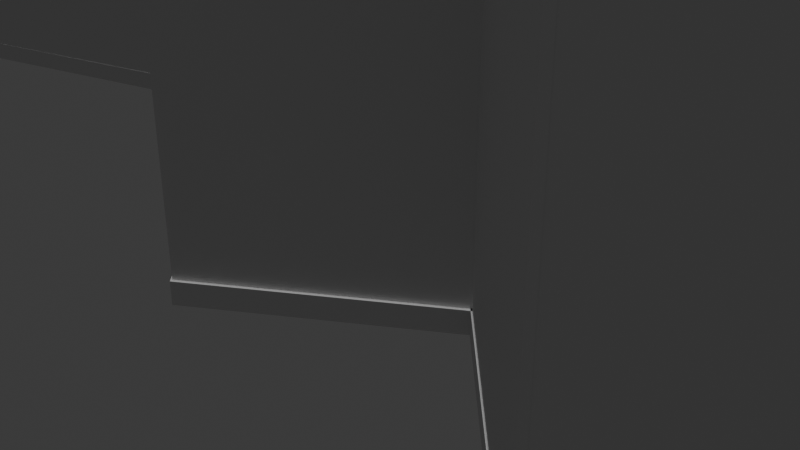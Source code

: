 # Source: MainBuildingFinal.blend  (saved by Blender 4.0.36; exported with 4.5.12 LTS)
import bpy
from mathutils import Matrix  # noqa: F401  (used for matrix-valued properties, if any)

bpy.ops.wm.read_factory_settings(use_empty=True)
scene = bpy.context.scene
scene.name = 'Scene'

# ---- collections
col_collection = bpy.data.collections.new('Collection'); scene.collection.children.link(col_collection)

# ---- world
world_world = bpy.data.worlds.new('World'); scene.world = world_world
world_world.use_nodes = True; world_world.node_tree.nodes.clear()
_N = world_world.node_tree.nodes; _L = world_world.node_tree.links
n0 = _N.new('ShaderNodeOutputWorld'); n0.name = 'World Output'; n0.location = (300, 300)
n1 = _N.new('ShaderNodeBackground'); n1.name = 'Background'; n1.location = (10, 300)
n1.inputs[0].default_value = (0.05088, 0.05088, 0.05088, 1.0)
_L.new(n1.outputs[0], n0.inputs[0])
n0.is_active_output = True
world_world.color = (0.05088, 0.05088, 0.05088)
world_world.use_sun_shadow = False
world_world.sun_shadow_jitter_overblur = 0.0

# ---- cameras
cam_camera_004 = bpy.data.cameras.new('Camera.004')

# ---- lights
light_sun = bpy.data.lights.new('Sun', 'SUN')
light_sun.transmission_factor = 0.0
light_sun.energy = 1.0

# ---- meshes
me_cube_040 = bpy.data.meshes.new('Cube.040')
me_cube_040.from_pydata([(-21.49, 133.6, -30.89), (-21.49, 133.6, 30.89), (-22.4, 137.1, -30.89), (-22.4, 137.1, 30.89), (115.5, 199.4, -30.89), (115.5, 199.4, 30.89), (115.1, 203.2, -30.89), (115.1, 203.2, 30.89), (-681.9, 299.1, 30.84), (-681.9, 299.1, -30.94), (-684.6, 299.0, 30.84), (-684.6, 299.0, -30.94), (-641.4, -73.03, 30.84), (-641.4, -73.03, -30.94), (-644.2, -73.59, 30.84), (-644.2, -73.59, -30.94), (-196.2, -134.6, 30.89), (-196.2, -134.6, -30.89), (-195.7, -130.8, 30.89), (-195.7, -130.8, -30.89), (-644.2, -73.57, 30.89), (-644.2, -73.58, -30.89), (-644.0, -71.04, 30.89), (-644.0, -71.04, -30.89), (-702.8, -927.5, -30.89), (-702.8, -927.5, 30.89), (-705.0, -926.9, -30.89), (-705.0, -926.9, 30.89), (-607.9, -73.11, -30.89), (-607.9, -73.11, 30.89), (-611.0, -72.4, -30.89), (-611.0, -72.4, 30.89), (-705.0, -926.9, -31.71), (-705.0, -926.9, 30.07), (-704.4, -923.1, -31.71), (-704.4, -923.1, 30.07), (-510.8, -936.0, -31.71), (-510.8, -936.0, 30.07), (-510.3, -932.2, -31.71), (-510.3, -932.2, 30.07), (-510.9, -935.8, -30.89), (-510.9, -935.8, 30.89), (-513.5, -935.3, -30.89), (-513.5, -935.3, 30.89), (-504.1, -874.2, -30.89), (-504.1, -874.2, 30.89), (-506.5, -873.5, -30.89), (-506.5, -873.5, 30.89), (-506.9, -877.4, -30.89), (-506.9, -877.4, 30.89), (-506.5, -873.5, -30.89), (-506.5, -873.5, 30.89), (-322.9, -924.9, -30.89), (-322.9, -924.9, 30.89), (-322.6, -921.4, -30.89), (-322.6, -921.4, 30.89), (-322.9, -924.9, -30.89), (-322.9, -924.9, 30.89), (-325.7, -924.1, -30.89), (-325.7, -924.1, 30.89), (-294.5, -630.5, -30.89), (-294.5, -630.5, 30.89), (-296.8, -629.9, -30.89), (-296.8, -629.9, 30.89), (-297.2, -633.6, -30.84), (-297.2, -633.6, 30.94), (-296.8, -629.9, -30.84), (-296.8, -629.9, 30.94), (-254.5, -644.8, -30.94), (-254.4, -644.9, 30.84), (-254.0, -641.2, -30.94), (-253.9, -641.2, 30.84), (-251.7, -645.4, -30.89), (-251.7, -645.4, 30.89), (-254.4, -644.9, -30.89), (-254.4, -644.9, 30.89), (-193.4, -112.2, -30.89), (-193.4, -112.2, 30.89), (-195.2, -115.2, -30.89), (-195.2, -115.2, 30.89), (-196.1, -111.7, -30.89), (-196.1, -111.7, 30.89), (-2.267, -22.6, -30.89), (-2.267, -22.6, 30.89), (-3.172, -19.06, -30.89), (-3.172, -19.06, 30.89), (95.63, 346.5, 31.0), (95.63, 346.5, -30.78), (92.52, 346.7, 31.0), (92.51, 346.7, -30.78), (115.5, 199.4, 31.0), (115.5, 199.4, -30.78), (112.6, 198.0, 31.0), (112.6, 198.0, -30.78), (-19.71, 137.6, 31.0), (-19.71, 137.6, -30.78), (-22.4, 137.1, 31.0), (-22.4, 137.1, -30.78), (-2.269, -22.6, 31.0), (-2.269, -22.6, -30.78), (-4.955, -23.14, 31.0), (-4.955, -23.14, -30.78), (-45.76, 356.5, 31.0), (-45.76, 356.5, -30.79), (-45.87, 352.8, 31.0), (-45.87, 352.8, -30.78), (95.63, 346.5, 31.0), (95.62, 346.5, -30.79), (96.18, 342.4, 31.0), (96.18, 342.4, -30.78), (-63.26, 512.6, 31.0), (-63.26, 512.6, -30.78), (-43.16, 353.0, 31.0), (-43.16, 353.0, -30.78), (-45.87, 352.8, -30.78), (-264.9, 525.5, 31.0), (-264.9, 525.5, -30.78), (-265.0, 521.8, 31.0), (-265.0, 521.8, -30.78), (-60.51, 512.4, 31.0), (-60.51, 512.4, -30.78), (-60.62, 508.7, 31.0), (-60.62, 508.7, -30.78), (-407.0, 964.2, 31.0), (-407.0, 964.2, -30.78), (-409.5, 962.7, 31.0), (-409.5, 962.7, -30.78), (-262.6, 523.3, 31.0), (-262.6, 523.3, -30.78), (-265.0, 521.8, 31.0), (-265.0, 521.8, -30.78), (-448.1, 935.1, 31.0), (-448.1, 935.1, -30.78), (-446.9, 931.7, 31.0), (-446.9, 931.7, -30.78), (-409.5, 962.7, 31.0), (-409.5, 962.7, -30.78), (-408.2, 959.3, 31.0), (-408.2, 959.3, -30.78), (-534.8, 1204.0, 31.0), (-534.8, 1204.0, -30.78), (-537.3, 1202.0, 31.0), (-537.3, 1202.0, -30.78), (-444.9, 933.2, 31.0), (-444.9, 933.2, -30.78), (-640.3, 1126.0, 31.0), (-640.3, 1126.0, -30.78), (-534.8, 1204.0, 31.0), (-534.8, 1204.0, -30.78), (-533.8, 1201.0, 31.0), (-533.8, 1201.0, -30.78), (-656.6, 1182.0, 31.0), (-659.0, 1180.0, 31.0), (-659.0, 1180.0, -30.78), (-636.8, 1125.0, 31.0), (-636.8, 1125.0, -30.78), (-639.1, 1123.0, 31.0), (-639.1, 1123.0, -30.78), (-902.3, 1049.0, 31.0), (-902.3, 1049.0, -30.78), (-838.2, 1084.0, 31.0), (-838.2, 1084.0, -30.78), (-656.6, 1182.0, -30.78), (-655.4, 1178.0, 31.0), (-655.4, 1178.0, -30.78), (-900.3, 1051.0, 31.0), (-900.3, 1051.0, -30.78), (-652.4, 316.2, 31.0), (-652.4, 316.2, -30.78), (-655.2, 314.2, 31.0), (-655.2, 314.2, -30.78), (-268.2, 540.2, 30.89), (-268.2, 540.2, -30.89), (-269.4, 543.7, 30.89), (-269.4, 543.7, -30.89), (-683.3, 295.5, 30.89), (-683.3, 295.5, -30.89), (-684.6, 299.0, 30.89), (-684.6, 299.0, -30.89), (-654.9, 1181.0, -34.02), (-654.9, 1181.0, -30.29), (-405.6, 460.4, -34.02), (-405.8, 462.0, -30.29), (-900.7, 1049.0, -34.02), (-900.7, 1049.0, -30.29), (-653.7, 311.8, -34.02), (-651.8, 311.4, -30.29), (-533.8, 1202.0, -34.02), (-533.8, 1202.0, -30.29), (-305.8, 511.0, -34.02), (-305.8, 511.2, -30.29), (-636.7, 1126.0, -34.02), (-636.7, 1126.0, -30.29), (-406.6, 460.3, -34.02), (-406.5, 460.3, -30.29), (-405.4, 964.0, -34.02), (-405.4, 964.0, -30.29), (-266.5, 539.8, -34.02), (-266.5, 540.1, -30.29), (-446.4, 934.9, -34.02), (-446.4, 934.9, -30.29), (-307.3, 510.9, -34.02), (-307.3, 510.9, -30.29), (-267.7, 543.5, -34.02), (-267.7, 543.5, -30.29), (-195.5, -130.7, -34.02), (-195.4, -130.7, -30.29), (-682.9, 298.7, -34.02), (-682.9, 298.7, -30.29), (-642.6, -73.78, -34.02), (-642.6, -73.75, -30.29), (-58.9, 512.2, -34.02), (-58.9, 512.2, -30.29), (-0.6536, -22.83, -34.02), (-0.6533, -22.83, -30.29), (-267.4, 525.6, -34.02), (-267.4, 525.6, -30.29), (-196.6, -116.8, -34.02), (-196.6, -116.8, -30.29), (-251.8, -645.3, -29.57), (-251.8, -645.3, -32.99), (-195.2, -130.3, -29.69), (-195.3, -130.5, -33.12), (-297.2, -637.0, -28.59), (-297.2, -637.1, -32.02), (-237.1, -119.5, -28.7), (-237.8, -123.3, -32.13), (-321.3, -925.1, -29.12), (-321.3, -925.1, -32.84), (-236.9, -119.7, -28.71), (-236.9, -119.7, -32.44), (-505.3, -877.6, -28.86), (-505.3, -877.6, -32.58), (-409.2, -102.9, -28.53), (-409.2, -102.9, -32.26), (-511.6, -936.9, -30.0), (-511.6, -936.9, -33.73), (-410.6, -103.2, -30.29), (-410.6, -103.1, -34.02), (-703.4, -927.1, -30.29), (-703.4, -927.1, -34.02), (-609.4, -72.63, -30.29), (-609.4, -72.63, -34.02), (97.24, 346.3, -34.02), (97.24, 346.3, -30.29), (117.1, 199.2, -34.02), (117.1, 199.2, -30.29), (-44.69, 356.4, -34.02), (-44.69, 356.4, -30.29), (-20.37, 133.1, -34.02), (-20.37, 133.1, -30.29), (-275.8, 561.7, -34.02), (-275.8, 561.7, -30.29), (-247.5, 476.6, -34.02), (-247.5, 476.8, -30.29), (-316.8, 532.6, -34.02), (-316.8, 532.6, -30.29), (-288.4, 447.6, -34.02), (-288.4, 447.6, -30.29), (-185.4, 0.4167, -34.02), (-185.4, 0.4165, -30.29), (-198.2, -144.8, -34.02), (-198.1, -144.5, -30.29), (-234.2, 7.241, -34.02), (-234.2, 7.241, -30.29), (-246.8, -138.0, -34.02), (-246.8, -138.0, -30.29)], [], [(0, 1, 3, 2), (2, 3, 7, 6), (6, 7, 5, 4), (4, 5, 1, 0), (2, 6, 4, 0), (7, 3, 1, 5), (8, 9, 11, 10), (10, 11, 15, 14), (14, 15, 13, 12), (12, 13, 9, 8), (10, 14, 12, 8), (15, 11, 9, 13), (16, 17, 19, 18), (18, 19, 23, 22), (22, 23, 21, 20), (20, 21, 17, 16), (18, 22, 20, 16), (23, 19, 17, 21), (24, 25, 27, 26), (26, 27, 31, 30), (30, 31, 29, 28), (28, 29, 25, 24), (26, 30, 28, 24), (31, 27, 25, 29), (32, 33, 35, 34), (34, 35, 39, 38), (38, 39, 37, 36), (36, 37, 33, 32), (34, 38, 36, 32), (39, 35, 33, 37), (40, 41, 43, 42), (42, 43, 47, 46), (46, 47, 45, 44), (44, 45, 41, 40), (42, 46, 44, 40), (47, 43, 41, 45), (48, 49, 51, 50), (50, 51, 55, 54), (54, 55, 53, 52), (52, 53, 49, 48), (50, 54, 52, 48), (55, 51, 49, 53), (56, 57, 59, 58), (58, 59, 63, 62), (62, 63, 61, 60), (60, 61, 57, 56), (58, 62, 60, 56), (63, 59, 57, 61), (64, 65, 67, 66), (66, 67, 71, 70), (70, 71, 69, 68), (68, 69, 65, 64), (66, 70, 68, 64), (71, 67, 65, 69), (72, 73, 75, 74), (74, 75, 81, 80), (80, 81, 77, 76), (76, 77, 73, 72), (74, 80, 76, 72), (81, 75, 73, 77), (78, 79, 81, 80), (80, 81, 85, 84), (84, 85, 83, 82), (82, 83, 79, 78), (80, 84, 82, 78), (85, 81, 79, 83), (86, 87, 89, 88), (88, 89, 93, 92), (92, 93, 91, 90), (90, 91, 87, 86), (88, 92, 90, 86), (93, 89, 87, 91), (94, 95, 97, 96), (96, 97, 101, 100), (100, 101, 99, 98), (98, 99, 95, 94), (96, 100, 98, 94), (101, 97, 95, 99), (102, 103, 105, 104), (104, 105, 109, 108), (108, 109, 107, 106), (106, 107, 103, 102), (104, 108, 106, 102), (109, 105, 103, 107), (119, 120, 111, 110), (110, 111, 114, 104), (104, 114, 113, 112), (112, 113, 120, 119), (110, 104, 112, 119), (114, 111, 120, 113), (115, 116, 118, 117), (117, 118, 122, 121), (121, 122, 120, 119), (119, 120, 116, 115), (117, 121, 119, 115), (122, 118, 116, 120), (123, 124, 126, 125), (125, 126, 130, 129), (129, 130, 128, 127), (127, 128, 124, 123), (125, 129, 127, 123), (130, 126, 124, 128), (131, 132, 134, 133), (133, 134, 138, 137), (137, 138, 136, 135), (135, 136, 132, 131), (133, 137, 135, 131), (138, 134, 132, 136), (139, 140, 142, 141), (141, 142, 134, 133), (133, 134, 144, 143), (143, 144, 140, 139), (141, 133, 143, 139), (134, 142, 140, 144), (145, 146, 157, 156), (156, 157, 150, 149), (149, 150, 148, 147), (147, 148, 146, 145), (156, 149, 147, 145), (150, 157, 146, 148), (151, 162, 153, 152), (152, 153, 157, 156), (156, 157, 155, 154), (154, 155, 162, 151), (152, 156, 154, 151), (157, 153, 162, 155), (158, 159, 161, 160), (160, 161, 164, 163), (163, 164, 162, 151), (151, 162, 159, 158), (160, 163, 151, 158), (164, 161, 159, 162), (165, 166, 159, 158), (158, 159, 170, 169), (169, 170, 168, 167), (167, 168, 166, 165), (158, 169, 167, 165), (170, 159, 166, 168), (171, 172, 174, 173), (173, 174, 178, 177), (177, 178, 176, 175), (175, 176, 172, 171), (173, 177, 175, 171), (178, 174, 172, 176), (179, 180, 182, 181), (181, 182, 186, 185), (185, 186, 184, 183), (183, 184, 180, 179), (181, 185, 183, 179), (186, 182, 180, 184), (187, 188, 190, 189), (189, 190, 194, 193), (193, 194, 192, 191), (191, 192, 188, 187), (189, 193, 191, 187), (194, 190, 188, 192), (195, 196, 198, 197), (197, 198, 202, 201), (201, 202, 200, 199), (199, 200, 196, 195), (197, 201, 199, 195), (202, 198, 196, 200), (203, 204, 206, 205), (205, 206, 210, 209), (209, 210, 208, 207), (207, 208, 204, 203), (205, 209, 207, 203), (210, 206, 204, 208), (211, 212, 214, 213), (213, 214, 218, 217), (217, 218, 216, 215), (215, 216, 212, 211), (213, 217, 215, 211), (218, 214, 212, 216), (219, 220, 222, 221), (221, 222, 226, 225), (225, 226, 224, 223), (223, 224, 220, 219), (221, 225, 223, 219), (226, 222, 220, 224), (227, 228, 230, 229), (229, 230, 234, 233), (233, 234, 232, 231), (231, 232, 228, 227), (229, 233, 231, 227), (234, 230, 228, 232), (235, 236, 238, 237), (237, 238, 242, 241), (241, 242, 240, 239), (239, 240, 236, 235), (237, 241, 239, 235), (242, 238, 236, 240), (243, 244, 246, 245), (245, 246, 250, 249), (249, 250, 248, 247), (247, 248, 244, 243), (245, 249, 247, 243), (250, 246, 244, 248), (251, 252, 254, 253), (253, 254, 258, 257), (257, 258, 256, 255), (255, 256, 252, 251), (253, 257, 255, 251), (258, 254, 252, 256), (259, 260, 262, 261), (261, 262, 266, 265), (265, 266, 264, 263), (263, 264, 260, 259), (261, 265, 263, 259), (266, 262, 260, 264)])
_uv = me_cube_040.uv_layers.new(name='UVMap')
_uv.uv.foreach_set('vector', [0.375, 0.0, 0.625, 0.0, 0.625, 0.25, 0.375, 0.25, 0.375, 0.25, 0.625, 0.25, 0.625, 0.5, 0.375, 0.5, 0.375, 0.5, 0.625, 0.5, 0.625, 0.75, 0.375, 0.75, 0.375, 0.75, 0.625, 0.75, 0.625, 1.0, 0.375, 1.0, 0.125, 0.5, 0.375, 0.5, 0.375, 0.75, 0.125, 0.75, 0.625, 0.5, 0.875, 0.5, 0.875, 0.75, 0.625, 0.75, 0.375, 0.0, 0.625, 0.0, 0.625, 0.25, 0.375, 0.25, 0.375, 0.25, 0.625, 0.25, 0.625, 0.5, 0.375, 0.5, 0.375, 0.5, 0.625, 0.5, 0.625, 0.75, 0.375, 0.75, 0.375, 0.75, 0.625, 0.75, 0.625, 1.0, 0.375, 1.0, 0.125, 0.5, 0.375, 0.5, 0.375, 0.75, 0.125, 0.75, 0.625, 0.5, 0.875, 0.5, 0.875, 0.75, 0.625, 0.75, 0.375, 0.0, 0.625, 0.0, 0.625, 0.25, 0.375, 0.25, 0.375, 0.25, 0.625, 0.25, 0.625, 0.5, 0.375, 0.5, 0.375, 0.5, 0.625, 0.5, 0.625, 0.75, 0.375, 0.75, 0.375, 0.75, 0.625, 0.75, 0.625, 1.0, 0.375, 1.0, 0.125, 0.5, 0.375, 0.5, 0.375, 0.75, 0.125, 0.75, 0.625, 0.5, 0.875, 0.5, 0.875, 0.75, 0.625, 0.75, 0.375, 0.0, 0.625, 0.0, 0.625, 0.25, 0.375, 0.25, 0.375, 0.25, 0.625, 0.25, 0.625, 0.5, 0.375, 0.5, 0.375, 0.5, 0.625, 0.5, 0.625, 0.75, 0.375, 0.75, 0.375, 0.75, 0.625, 0.75, 0.625, 1.0, 0.375, 1.0, 0.125, 0.5, 0.375, 0.5, 0.375, 0.75, 0.125, 0.75, 0.625, 0.5, 0.875, 0.5, 0.875, 0.75, 0.625, 0.75, 0.375, 0.0, 0.625, 0.0, 0.625, 0.25, 0.375, 0.25, 0.375, 0.25, 0.625, 0.25, 0.625, 0.5, 0.375, 0.5, 0.375, 0.5, 0.625, 0.5, 0.625, 0.75, 0.375, 0.75, 0.375, 0.75, 0.625, 0.75, 0.625, 1.0, 0.375, 1.0, 0.125, 0.5, 0.375, 0.5, 0.375, 0.75, 0.125, 0.75, 0.625, 0.5, 0.875, 0.5, 0.875, 0.75, 0.625, 0.75, 0.375, 0.0, 0.625, 0.0, 0.625, 0.25, 0.375, 0.25, 0.375, 0.25, 0.625, 0.25, 0.625, 0.5, 0.375, 0.5, 0.375, 0.5, 0.625, 0.5, 0.625, 0.75, 0.375, 0.75, 0.375, 0.75, 0.625, 0.75, 0.625, 1.0, 0.375, 1.0, 0.125, 0.5, 0.375, 0.5, 0.375, 0.75, 0.125, 0.75, 0.625, 0.5, 0.875, 0.5, 0.875, 0.75, 0.625, 0.75, 0.375, 0.0, 0.625, 0.0, 0.625, 0.25, 0.375, 0.25, 0.375, 0.25, 0.625, 0.25, 0.625, 0.5, 0.375, 0.5, 0.375, 0.5, 0.625, 0.5, 0.625, 0.75, 0.375, 0.75, 0.375, 0.75, 0.625, 0.75, 0.625, 1.0, 0.375, 1.0, 0.125, 0.5, 0.375, 0.5, 0.375, 0.75, 0.125, 0.75, 0.625, 0.5, 0.875, 0.5, 0.875, 0.75, 0.625, 0.75, 0.375, 0.0, 0.625, 0.0, 0.625, 0.25, 0.375, 0.25, 0.375, 0.25, 0.625, 0.25, 0.625, 0.5, 0.375, 0.5, 0.375, 0.5, 0.625, 0.5, 0.625, 0.75, 0.375, 0.75, 0.375, 0.75, 0.625, 0.75, 0.625, 1.0, 0.375, 1.0, 0.125, 0.5, 0.375, 0.5, 0.375, 0.75, 0.125, 0.75, 0.625, 0.5, 0.875, 0.5, 0.875, 0.75, 0.625, 0.75, 0.375, 0.0, 0.625, 0.0, 0.625, 0.25, 0.375, 0.25, 0.375, 0.25, 0.625, 0.25, 0.625, 0.5, 0.375, 0.5, 0.375, 0.5, 0.625, 0.5, 0.625, 0.75, 0.375, 0.75, 0.375, 0.75, 0.625, 0.75, 0.625, 1.0, 0.375, 1.0, 0.125, 0.5, 0.375, 0.5, 0.375, 0.75, 0.125, 0.75, 0.625, 0.5, 0.875, 0.5, 0.875, 0.75, 0.625, 0.75, 0.375, 0.0, 0.625, 0.0, 0.625, 0.25, 0.375, 0.25, 0.375, 0.25, 0.625, 0.25, 0.625, 0.5, 0.375, 0.5, 0.375, 0.5, 0.625, 0.5, 0.625, 0.75, 0.375, 0.75, 0.375, 0.75, 0.625, 0.75, 0.625, 1.0, 0.375, 1.0, 0.125, 0.5, 0.375, 0.5, 0.375, 0.75, 0.125, 0.75, 0.625, 0.5, 0.875, 0.5, 0.875, 0.75, 0.625, 0.75, 0.375, 0.0, 0.625, 0.0, 0.625, 0.25, 0.375, 0.25, 0.375, 0.25, 0.625, 0.25, 0.625, 0.5, 0.375, 0.5, 0.375, 0.5, 0.625, 0.5, 0.625, 0.75, 0.375, 0.75, 0.375, 0.75, 0.625, 0.75, 0.625, 1.0, 0.375, 1.0, 0.125, 0.5, 0.375, 0.5, 0.375, 0.75, 0.125, 0.75, 0.625, 0.5, 0.875, 0.5, 0.875, 0.75, 0.625, 0.75, 0.375, 0.0, 0.625, 0.0, 0.625, 0.25, 0.375, 0.25, 0.375, 0.25, 0.625, 0.25, 0.625, 0.5, 0.375, 0.5, 0.375, 0.5, 0.625, 0.5, 0.625, 0.75, 0.375, 0.75, 0.375, 0.75, 0.625, 0.75, 0.625, 1.0, 0.375, 1.0, 0.125, 0.5, 0.375, 0.5, 0.375, 0.75, 0.125, 0.75, 0.625, 0.5, 0.875, 0.5, 0.875, 0.75, 0.625, 0.75, 0.375, 0.0, 0.625, 0.0, 0.625, 0.25, 0.375, 0.25, 0.375, 0.25, 0.625, 0.25, 0.625, 0.5, 0.375, 0.5, 0.375, 0.5, 0.625, 0.5, 0.625, 0.75, 0.375, 0.75, 0.375, 0.75, 0.625, 0.75, 0.625, 1.0, 0.375, 1.0, 0.125, 0.5, 0.375, 0.5, 0.375, 0.75, 0.125, 0.75, 0.625, 0.5, 0.875, 0.5, 0.875, 0.75, 0.625, 0.75, 0.375, 0.0, 0.625, 0.0, 0.625, 0.25, 0.375, 0.25, 0.375, 0.25, 0.625, 0.25, 0.625, 0.5, 0.375, 0.5, 0.375, 0.5, 0.625, 0.5, 0.625, 0.75, 0.375, 0.75, 0.375, 0.75, 0.625, 0.75, 0.625, 1.0, 0.375, 1.0, 0.125, 0.5, 0.375, 0.5, 0.375, 0.75, 0.125, 0.75, 0.625, 0.5, 0.875, 0.5, 0.875, 0.75, 0.625, 0.75, 0.375, 0.0, 0.625, 0.0, 0.625, 0.25, 0.375, 0.25, 0.375, 0.25, 0.625, 0.25, 0.625, 0.5, 0.375, 0.5, 0.375, 0.5, 0.625, 0.5, 0.625, 0.75, 0.375, 0.75, 0.375, 0.75, 0.625, 0.75, 0.625, 1.0, 0.375, 1.0, 0.125, 0.5, 0.375, 0.5, 0.375, 0.75, 0.125, 0.75, 0.625, 0.5, 0.875, 0.5, 0.875, 0.75, 0.625, 0.75, 0.375, 0.0, 0.625, 0.0, 0.625, 0.25, 0.375, 0.25, 0.375, 0.25, 0.625, 0.25, 0.625, 0.5, 0.375, 0.5, 0.375, 0.5, 0.625, 0.5, 0.625, 0.75, 0.375, 0.75, 0.375, 0.75, 0.625, 0.75, 0.625, 1.0, 0.375, 1.0, 0.125, 0.5, 0.375, 0.5, 0.375, 0.75, 0.125, 0.75, 0.625, 0.5, 0.875, 0.5, 0.875, 0.75, 0.625, 0.75, 0.375, 0.0, 0.625, 0.0, 0.625, 0.25, 0.375, 0.25, 0.375, 0.25, 0.625, 0.25, 0.625, 0.5, 0.375, 0.5, 0.375, 0.5, 0.625, 0.5, 0.625, 0.75, 0.375, 0.75, 0.375, 0.75, 0.625, 0.75, 0.625, 1.0, 0.375, 1.0, 0.125, 0.5, 0.375, 0.5, 0.375, 0.75, 0.125, 0.75, 0.625, 0.5, 0.875, 0.5, 0.875, 0.75, 0.625, 0.75, 0.375, 0.0, 0.625, 0.0, 0.625, 0.25, 0.375, 0.25, 0.375, 0.25, 0.625, 0.25, 0.625, 0.5, 0.375, 0.5, 0.375, 0.5, 0.625, 0.5, 0.625, 0.75, 0.375, 0.75, 0.375, 0.75, 0.625, 0.75, 0.625, 1.0, 0.375, 1.0, 0.125, 0.5, 0.375, 0.5, 0.375, 0.75, 0.125, 0.75, 0.625, 0.5, 0.875, 0.5, 0.875, 0.75, 0.625, 0.75, 0.375, 0.0, 0.625, 0.0, 0.625, 0.25, 0.375, 0.25, 0.375, 0.25, 0.625, 0.25, 0.625, 0.5, 0.375, 0.5, 0.375, 0.5, 0.625, 0.5, 0.625, 0.75, 0.375, 0.75, 0.375, 0.75, 0.625, 0.75, 0.625, 1.0, 0.375, 1.0, 0.125, 0.5, 0.375, 0.5, 0.375, 0.75, 0.125, 0.75, 0.625, 0.5, 0.875, 0.5, 0.875, 0.75, 0.625, 0.75, 0.375, 0.0, 0.625, 0.0, 0.625, 0.25, 0.375, 0.25, 0.375, 0.25, 0.625, 0.25, 0.625, 0.5, 0.375, 0.5, 0.375, 0.5, 0.625, 0.5, 0.625, 0.75, 0.375, 0.75, 0.375, 0.75, 0.625, 0.75, 0.625, 1.0, 0.375, 1.0, 0.125, 0.5, 0.375, 0.5, 0.375, 0.75, 0.125, 0.75, 0.625, 0.5, 0.875, 0.5, 0.875, 0.75, 0.625, 0.75, 0.375, 0.0, 0.625, 0.0, 0.625, 0.25, 0.375, 0.25, 0.375, 0.25, 0.625, 0.25, 0.625, 0.5, 0.375, 0.5, 0.375, 0.5, 0.625, 0.5, 0.625, 0.75, 0.375, 0.75, 0.375, 0.75, 0.625, 0.75, 0.625, 1.0, 0.375, 1.0, 0.125, 0.5, 0.375, 0.5, 0.375, 0.75, 0.125, 0.75, 0.625, 0.5, 0.875, 0.5, 0.875, 0.75, 0.625, 0.75, 0.375, 0.0, 0.625, 0.0, 0.625, 0.25, 0.375, 0.25, 0.375, 0.25, 0.625, 0.25, 0.625, 0.5, 0.375, 0.5, 0.375, 0.5, 0.625, 0.5, 0.625, 0.75, 0.375, 0.75, 0.375, 0.75, 0.625, 0.75, 0.625, 1.0, 0.375, 1.0, 0.125, 0.5, 0.375, 0.5, 0.375, 0.75, 0.125, 0.75, 0.625, 0.5, 0.875, 0.5, 0.875, 0.75, 0.625, 0.75, 0.375, 0.0, 0.625, 0.0, 0.625, 0.25, 0.375, 0.25, 0.375, 0.25, 0.625, 0.25, 0.625, 0.5, 0.375, 0.5, 0.375, 0.5, 0.625, 0.5, 0.625, 0.75, 0.375, 0.75, 0.375, 0.75, 0.625, 0.75, 0.625, 1.0, 0.375, 1.0, 0.125, 0.5, 0.375, 0.5, 0.375, 0.75, 0.125, 0.75, 0.625, 0.5, 0.875, 0.5, 0.875, 0.75, 0.625, 0.75, 0.375, 0.0, 0.625, 0.0, 0.625, 0.25, 0.375, 0.25, 0.375, 0.25, 0.625, 0.25, 0.625, 0.5, 0.375, 0.5, 0.375, 0.5, 0.625, 0.5, 0.625, 0.75, 0.375, 0.75, 0.375, 0.75, 0.625, 0.75, 0.625, 1.0, 0.375, 1.0, 0.125, 0.5, 0.375, 0.5, 0.375, 0.75, 0.125, 0.75, 0.625, 0.5, 0.875, 0.5, 0.875, 0.75, 0.625, 0.75, 0.375, 0.0, 0.625, 0.0, 0.625, 0.25, 0.375, 0.25, 0.375, 0.25, 0.625, 0.25, 0.625, 0.5, 0.375, 0.5, 0.375, 0.5, 0.625, 0.5, 0.625, 0.75, 0.375, 0.75, 0.375, 0.75, 0.625, 0.75, 0.625, 1.0, 0.375, 1.0, 0.125, 0.5, 0.375, 0.5, 0.375, 0.75, 0.125, 0.75, 0.625, 0.5, 0.875, 0.5, 0.875, 0.75, 0.625, 0.75, 0.375, 0.0, 0.625, 0.0, 0.625, 0.25, 0.375, 0.25, 0.375, 0.25, 0.625, 0.25, 0.625, 0.5, 0.375, 0.5, 0.375, 0.5, 0.625, 0.5, 0.625, 0.75, 0.375, 0.75, 0.375, 0.75, 0.625, 0.75, 0.625, 1.0, 0.375, 1.0, 0.125, 0.5, 0.375, 0.5, 0.375, 0.75, 0.125, 0.75, 0.625, 0.5, 0.875, 0.5, 0.875, 0.75, 0.625, 0.75, 0.375, 0.0, 0.625, 0.0, 0.625, 0.25, 0.375, 0.25, 0.375, 0.25, 0.625, 0.25, 0.625, 0.5, 0.375, 0.5, 0.375, 0.5, 0.625, 0.5, 0.625, 0.75, 0.375, 0.75, 0.375, 0.75, 0.625, 0.75, 0.625, 1.0, 0.375, 1.0, 0.125, 0.5, 0.375, 0.5, 0.375, 0.75, 0.125, 0.75, 0.625, 0.5, 0.875, 0.5, 0.875, 0.75, 0.625, 0.75, 0.375, 0.0, 0.625, 0.0, 0.625, 0.25, 0.375, 0.25, 0.375, 0.25, 0.625, 0.25, 0.625, 0.5, 0.375, 0.5, 0.375, 0.5, 0.625, 0.5, 0.625, 0.75, 0.375, 0.75, 0.375, 0.75, 0.625, 0.75, 0.625, 1.0, 0.375, 1.0, 0.125, 0.5, 0.375, 0.5, 0.375, 0.75, 0.125, 0.75, 0.625, 0.5, 0.875, 0.5, 0.875, 0.75, 0.625, 0.75, 0.375, 0.0, 0.625, 0.0, 0.625, 0.25, 0.375, 0.25, 0.375, 0.25, 0.625, 0.25, 0.625, 0.5, 0.375, 0.5, 0.375, 0.5, 0.625, 0.5, 0.625, 0.75, 0.375, 0.75, 0.375, 0.75, 0.625, 0.75, 0.625, 1.0, 0.375, 1.0, 0.125, 0.5, 0.375, 0.5, 0.375, 0.75, 0.125, 0.75, 0.625, 0.5, 0.875, 0.5, 0.875, 0.75, 0.625, 0.75, 0.375, 0.0, 0.625, 0.0, 0.625, 0.25, 0.375, 0.25, 0.375, 0.25, 0.625, 0.25, 0.625, 0.5, 0.375, 0.5, 0.375, 0.5, 0.625, 0.5, 0.625, 0.75, 0.375, 0.75, 0.375, 0.75, 0.625, 0.75, 0.625, 1.0, 0.375, 1.0, 0.125, 0.5, 0.375, 0.5, 0.375, 0.75, 0.125, 0.75, 0.625, 0.5, 0.875, 0.5, 0.875, 0.75, 0.625, 0.75, 0.375, 0.0, 0.625, 0.0, 0.625, 0.25, 0.375, 0.25, 0.375, 0.25, 0.625, 0.25, 0.625, 0.5, 0.375, 0.5, 0.375, 0.5, 0.625, 0.5, 0.625, 0.75, 0.375, 0.75, 0.375, 0.75, 0.625, 0.75, 0.625, 1.0, 0.375, 1.0, 0.125, 0.5, 0.375, 0.5, 0.375, 0.75, 0.125, 0.75, 0.625, 0.5, 0.875, 0.5, 0.875, 0.75, 0.625, 0.75, 0.375, 0.0, 0.625, 0.0, 0.625, 0.25, 0.375, 0.25, 0.375, 0.25, 0.625, 0.25, 0.625, 0.5, 0.375, 0.5, 0.375, 0.5, 0.625, 0.5, 0.625, 0.75, 0.375, 0.75, 0.375, 0.75, 0.625, 0.75, 0.625, 1.0, 0.375, 1.0, 0.125, 0.5, 0.375, 0.5, 0.375, 0.75, 0.125, 0.75, 0.625, 0.5, 0.875, 0.5, 0.875, 0.75, 0.625, 0.75, 0.375, 0.0, 0.625, 0.0, 0.625, 0.25, 0.375, 0.25, 0.375, 0.25, 0.625, 0.25, 0.625, 0.5, 0.375, 0.5, 0.375, 0.5, 0.625, 0.5, 0.625, 0.75, 0.375, 0.75, 0.375, 0.75, 0.625, 0.75, 0.625, 1.0, 0.375, 1.0, 0.125, 0.5, 0.375, 0.5, 0.375, 0.75, 0.125, 0.75, 0.625, 0.5, 0.875, 0.5, 0.875, 0.75, 0.625, 0.75, 0.375, 0.0, 0.625, 0.0, 0.625, 0.25, 0.375, 0.25, 0.375, 0.25, 0.625, 0.25, 0.625, 0.5, 0.375, 0.5, 0.375, 0.5, 0.625, 0.5, 0.625, 0.75, 0.375, 0.75, 0.375, 0.75, 0.625, 0.75, 0.625, 1.0, 0.375, 1.0, 0.125, 0.5, 0.375, 0.5, 0.375, 0.75, 0.125, 0.75, 0.625, 0.5, 0.875, 0.5, 0.875, 0.75, 0.625, 0.75, 0.375, 0.0, 0.625, 0.0, 0.625, 0.25, 0.375, 0.25, 0.375, 0.25, 0.625, 0.25, 0.625, 0.5, 0.375, 0.5, 0.375, 0.5, 0.625, 0.5, 0.625, 0.75, 0.375, 0.75, 0.375, 0.75, 0.625, 0.75, 0.625, 1.0, 0.375, 1.0, 0.125, 0.5, 0.375, 0.5, 0.375, 0.75, 0.125, 0.75, 0.625, 0.5, 0.875, 0.5, 0.875, 0.75, 0.625, 0.75])
me_cube_040.update()

# ---- objects
ob_empty = bpy.data.objects.new('Empty', None)
ob_main_building036 = bpy.data.objects.new('Main Building036', me_cube_040)
ob_camera = bpy.data.objects.new('Camera', cam_camera_004)
ob_sun = bpy.data.objects.new('Sun', light_sun)

# ---- transforms, parenting, visibility, modifiers, constraints
ob_empty.location = (4.52, -825.5, -394.0)
ob_empty.scale = (100.0, 100.0, 100.0)
ob_empty.empty_display_type = 'IMAGE'
ob_empty.empty_display_size = 6.018
ob_empty.empty_image_offset = (-0.509, -0.4788)
ob_main_building036.location = (-160.2, 189.2, -84.99)
ob_main_building036.rotation_euler = (0.0, -0.0, -1.417)
ob_main_building036.scale = (1.058, 0.7728, 2.989)
ob_camera.location = (87.91, -113.6, 50.78)
ob_camera.rotation_euler = (1.096, 7.953e-09, 0.4887)
ob_camera.scale = (20.0, 20.0, 20.0)
ob_sun.location = (87.91, -113.6, 50.78)
ob_sun.scale = (20.0, 20.0, 20.0)

# ---- collection membership
col_collection.objects.link(ob_empty)
col_collection.objects.link(ob_main_building036)
col_collection.objects.link(ob_camera)
col_collection.objects.link(ob_sun)

# ---- scene / render settings (as saved in the file)
scene.camera = ob_camera
scene.frame_start = 1; scene.frame_end = 250; scene.frame_set(1)
scene.render.engine = 'BLENDER_EEVEE_NEXT'
scene.cycles.sampling_pattern = 'TABULATED_SOBOL'
bpy.context.view_layer.update()
